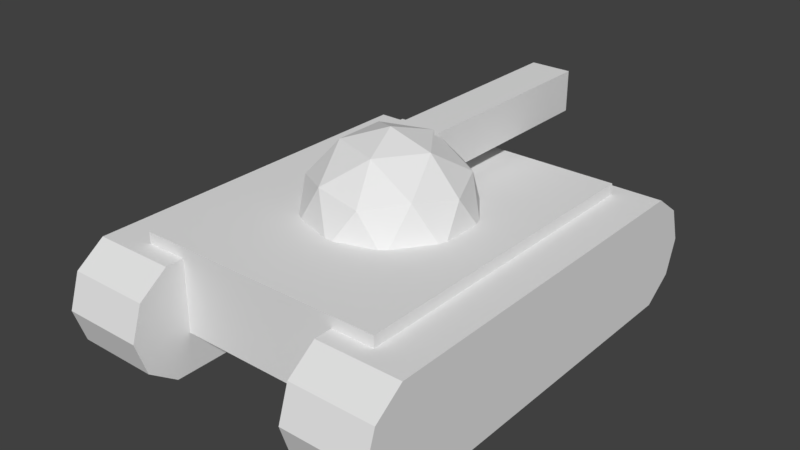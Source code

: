 # Source: unit.blend  (saved by Blender 2.79.0; exported with 4.5.12 LTS)
import bpy
from mathutils import Matrix  # noqa: F401  (used for matrix-valued properties, if any)

bpy.ops.wm.read_factory_settings(use_empty=True)
scene = bpy.context.scene
scene.name = 'Scene'

# ---- collections
col_collection_1 = bpy.data.collections.new('Collection 1'); scene.collection.children.link(col_collection_1)

# ---- materials (node trees are filled in below, after node groups)
mat_material_001 = bpy.data.materials.new('Material.001')
mat_material_001.alpha_threshold = 0.0
mat_material_001.use_transparent_shadow = False
mat_material_001.roughness = 0.5

# ---- material node trees

# ---- world
world_world = bpy.data.worlds.new('World'); scene.world = world_world
world_world.color = (0.05088, 0.05088, 0.05088)
world_world.use_sun_shadow = False
world_world.sun_shadow_jitter_overblur = 0.0
world_world.cycles.sampling_method = 'MANUAL'

# ---- meshes
me_cube_001 = bpy.data.meshes.new('Cube.001')
me_cube_001.from_pydata([(-0.25, 3.0, 0.75), (-0.25, 3.0, 1.25), (0.25, 3.0, 0.75), (0.25, 3.0, 1.25), (0.2764, -0.8506, 0.8581), (-0.7236, -0.5257, 0.8581), (-0.7236, 0.5257, 0.8581), (0.2764, 0.8506, 0.8581), (0.8944, 0.0, 0.8581), (0.0, 0.0, 1.411), (0.6882, -0.5, 0.9366), (-0.2629, -0.809, 0.9366), (-0.8506, 0.0, 0.9366), (-0.2629, 0.809, 0.9366), (0.6882, 0.5, 0.9366), (0.1625, -0.5, 1.261), (0.5257, 0.0, 1.261), (-0.4253, -0.309, 1.261), (-0.4253, 0.309, 1.261), (0.1625, 0.5, 1.261), (2.0, 2.7, -0.3), (1.0, 2.7, -0.3), (2.0, 2.566, 0.1114), (1.0, 2.566, 0.1114), (2.0, 2.216, 0.3657), (1.0, 2.216, 0.3657), (2.0, -2.216, 0.3657), (1.0, -2.216, 0.3657), (2.0, -2.566, 0.1114), (1.0, -2.566, 0.1114), (2.0, -2.7, -0.3), (1.0, -2.7, -0.3), (2.0, -2.566, -0.7114), (1.0, -2.566, -0.7114), (2.0, -2.216, -0.9657), (1.0, -2.216, -0.9657), (2.0, 2.216, -0.9657), (1.0, 2.216, -0.9657), (2.0, 2.566, -0.7114), (1.0, 2.566, -0.7114), (-2.0, 2.7, -0.3), (-1.0, 2.7, -0.3), (-2.0, 2.566, 0.1114), (-1.0, 2.566, 0.1114), (-2.0, 2.216, 0.3657), (-1.0, 2.216, 0.3657), (-2.0, -2.216, 0.3657), (-1.0, -2.216, 0.3657), (-2.0, -2.566, 0.1114), (-1.0, -2.566, 0.1114), (-2.0, -2.7, -0.3), (-1.0, -2.7, -0.3), (-2.0, -2.566, -0.7114), (-1.0, -2.566, -0.7114), (-2.0, -2.216, -0.9657), (-1.0, -2.216, -0.9657), (-2.0, 2.216, -0.9657), (-1.0, 2.216, -0.9657), (-2.0, 2.566, -0.7114), (-1.0, 2.566, -0.7114), (-1.5, -2.0, 0.5), (-1.5, 2.0, 0.5), (1.5, -2.0, 0.5), (1.5, 2.0, 0.5), (1.0, -2.0, -0.5), (-1.0, 2.0, 0.3657), (-1.5, 2.0, 0.3657), (-1.0, -2.0, 0.3657), (1.0, 2.0, 0.3657), (1.0, -2.0, 0.3657), (1.5, 2.0, 0.3657), (-1.5, -2.0, 0.3657), (1.5, -2.0, 0.3657), (1.0, 2.0, -0.5), (-1.0, -2.0, -0.5), (-1.0, 2.0, -0.5), (0.6048, -0.7566, 0.5), (0.5257, -0.8173, 0.5), (0.0551, -0.9702, 0.5), (-0.04458, -0.9676, 0.5), (-0.5327, -0.809, 0.5), (-0.6149, -0.7525, 0.5), (0.9065, -0.3414, 0.5), (-0.9057, -0.3522, 0.5), (-0.934, -0.2566, 0.5), (0.9398, 0.2474, 0.5), (0.9398, -0.2474, 0.5), (-0.934, 0.2566, 0.5), (0.9065, 0.3414, 0.5), (-0.9057, 0.3522, 0.5), (0.6048, 0.7566, 0.5), (-0.6149, 0.7525, 0.5), (-0.5327, 0.809, 0.5), (-0.04458, 0.9676, 0.5), (0.0551, 0.9702, 0.5), (0.5257, 0.8173, 0.5), (-0.25, 0.3818, 1.25), (-0.1696, 0.8768, 0.75), (-0.25, 0.8507, 0.75), (0.2096, 0.8867, 0.75), (0.25, 0.8736, 0.75), (-0.25, 0.81, 0.9347), (-0.25, 0.8184, 0.9108), (-0.25, 0.7997, 0.9464), (0.1657, 0.51, 1.25), (0.1811, 0.5, 1.25), (0.1474, 0.5109, 1.25), (0.25, 0.4051, 1.25), (0.25, 0.8486, 0.8619), (0.25, 0.8649, 0.8154), (0.25, 0.7694, 0.9515), (0.25, 0.5, 1.207)], [], [(0, 1, 3, 2), (2, 3, 107, 111, 110, 108, 109, 100), (0, 2, 100, 99, 97, 98), (3, 1, 96, 106, 104, 105, 107), (4, 10, 15), (5, 11, 17), (6, 12, 18), (7, 108, 110), (8, 14, 16), (16, 19, 9), (16, 14, 111, 107, 105, 19), (14, 7, 110, 111), (19, 18, 9), (19, 106, 96, 103, 13, 18), (13, 6, 18), (18, 17, 9), (18, 12, 17), (12, 5, 17), (17, 15, 9), (17, 11, 15), (11, 4, 15), (15, 16, 9), (15, 10, 16), (10, 8, 16), (20, 21, 23, 22), (22, 23, 25, 24), (24, 25, 68, 70, 72, 69, 27, 26), (26, 27, 29, 28), (28, 29, 31, 30), (30, 31, 33, 32), (32, 33, 35, 34), (34, 35, 37, 36), (23, 21, 39, 37, 35, 33, 31, 29, 27, 69, 64, 73, 68, 25), (36, 37, 39, 38), (38, 39, 21, 20), (20, 22, 24, 26, 28, 30, 32, 34, 36, 38), (40, 42, 43, 41), (42, 44, 45, 43), (44, 46, 47, 67, 71, 66, 65, 45), (46, 48, 49, 47), (48, 50, 51, 49), (50, 52, 53, 51), (52, 54, 55, 53), (54, 56, 57, 55), (43, 45, 65, 75, 74, 67, 47, 49, 51, 53, 55, 57, 59, 41), (56, 58, 59, 57), (58, 40, 41, 59), (40, 58, 56, 54, 52, 50, 48, 46, 44, 42), (63, 85, 86, 82, 76, 77, 78, 79, 80, 81, 83, 84, 60, 62), (75, 65, 66, 61, 63, 70, 68, 73), (66, 71, 60, 61), (72, 70, 63, 62), (74, 75, 73, 64), (64, 69, 72, 62, 60, 71, 67, 74), (60, 84, 87, 89, 91, 92, 93, 94, 95, 90, 88, 85, 63, 61), (85, 88, 14, 8), (84, 83, 5, 12), (93, 92, 13, 102, 98, 97), (80, 79, 11), (91, 89, 6), (92, 91, 6, 13), (87, 84, 12), (81, 80, 11, 5), (90, 95, 7, 14), (86, 85, 8), (78, 77, 4), (82, 86, 8, 10), (76, 82, 10), (83, 81, 5), (95, 94, 99, 100, 109, 7), (88, 90, 14), (77, 76, 10, 4), (89, 87, 12, 6), (79, 78, 4, 11), (94, 93, 97, 99), (109, 108, 7), (101, 102, 13), (104, 106, 19), (103, 101, 13), (98, 102, 101, 103, 96, 1, 0), (105, 104, 19)])
_uv = me_cube_001.uv_layers.new(name='UVMap')
_uv.uv.foreach_set('vector', [0.6553, 0.9289, 0.636, 0.9289, 0.636, 0.9101, 0.6553, 0.9101, 0.8314, 0.8601, 0.812, 0.8601, 0.812, 0.7623, 0.8136, 0.7658, 0.8235, 0.776, 0.827, 0.779, 0.8288, 0.7796, 0.8314, 0.7799, 0.812, 0.8433, 0.7925, 0.8433, 0.7925, 0.7631, 0.7941, 0.7636, 0.8088, 0.7632, 0.812, 0.7623, 0.647, 0.853, 0.6275, 0.853, 0.6275, 0.7544, 0.643, 0.7592, 0.6437, 0.7592, 0.6443, 0.7588, 0.647, 0.7553, 0.7645, 0.913, 0.7607, 0.9286, 0.7475, 0.9091, 0.609, 0.7202, 0.627, 0.7095, 0.6206, 0.7283, 0.6189, 0.9012, 0.6213, 0.8814, 0.636, 0.8931, 0.8164, 0.8977, 0.8164, 0.8967, 0.8202, 0.8963, 0.6533, 0.8816, 0.6493, 0.9004, 0.636, 0.8816, 0.6577, 0.74, 0.6436, 0.7588, 0.6372, 0.74, 0.6577, 0.74, 0.6641, 0.7588, 0.647, 0.7588, 0.647, 0.7553, 0.6443, 0.7588, 0.6436, 0.7588, 0.8229, 0.9126, 0.8164, 0.8977, 0.8202, 0.8963, 0.8314, 0.895, 0.6436, 0.7588, 0.6206, 0.7516, 0.6372, 0.74, 0.6436, 0.7588, 0.643, 0.7592, 0.6275, 0.7544, 0.6275, 0.7701, 0.627, 0.7705, 0.6206, 0.7516, 0.8172, 0.8772, 0.8135, 0.8601, 0.8314, 0.8694, 0.6206, 0.7516, 0.6206, 0.7283, 0.6372, 0.74, 0.6206, 0.7516, 0.604, 0.74, 0.6206, 0.7283, 0.6213, 0.8814, 0.6189, 0.8616, 0.636, 0.8698, 0.6206, 0.7283, 0.6436, 0.7211, 0.6372, 0.74, 0.6206, 0.7283, 0.627, 0.7095, 0.6436, 0.7211, 0.7607, 0.8928, 0.7645, 0.913, 0.7475, 0.9091, 0.6436, 0.7211, 0.6577, 0.74, 0.6372, 0.74, 0.6436, 0.7211, 0.6641, 0.7211, 0.6577, 0.74, 0.6493, 0.8627, 0.6533, 0.8816, 0.636, 0.8816, 0.7181, 0.9029, 0.7181, 0.9406, 0.7015, 0.9406, 0.7015, 0.903, 0.9022, 0.7522, 0.9413, 0.7522, 0.9413, 0.7654, 0.9022, 0.7654, 0.9022, 0.7654, 0.9413, 0.7654, 0.9413, 0.7735, 0.9217, 0.7735, 0.9217, 0.9243, 0.9413, 0.9243, 0.9413, 0.9324, 0.9022, 0.9324, 0.9022, 0.9324, 0.9413, 0.9324, 0.9413, 0.9456, 0.9022, 0.9456, 0.8507, 0.913, 0.8507, 0.8753, 0.8671, 0.8753, 0.8671, 0.913, 0.8671, 0.913, 0.8671, 0.8753, 0.8827, 0.8753, 0.8827, 0.913, 0.7085, 0.9029, 0.6695, 0.9029, 0.6695, 0.8897, 0.7085, 0.8897, 0.7085, 0.8897, 0.6695, 0.8897, 0.6695, 0.7227, 0.7085, 0.7227, 0.5942, 0.908, 0.5783, 0.913, 0.5623, 0.908, 0.5525, 0.8948, 0.5525, 0.7277, 0.5623, 0.7145, 0.5783, 0.7095, 0.5942, 0.7145, 0.604, 0.7277, 0.604, 0.7359, 0.5705, 0.7359, 0.5705, 0.8866, 0.604, 0.8866, 0.604, 0.8948, 0.7085, 0.7227, 0.6695, 0.7227, 0.6695, 0.7095, 0.7085, 0.7095, 0.7334, 0.903, 0.7334, 0.9407, 0.7181, 0.9406, 0.7181, 0.9029, 0.8249, 0.5587, 0.8409, 0.5638, 0.8507, 0.577, 0.8507, 0.744, 0.8409, 0.7572, 0.8249, 0.7623, 0.809, 0.7572, 0.7991, 0.744, 0.7991, 0.577, 0.809, 0.5638, 0.6206, 0.9475, 0.604, 0.9475, 0.604, 0.9098, 0.6206, 0.9098, 0.9413, 0.5587, 0.9413, 0.5719, 0.9022, 0.5719, 0.9022, 0.5587, 0.9413, 0.5719, 0.9413, 0.739, 0.9022, 0.739, 0.9022, 0.7308, 0.9217, 0.7308, 0.9217, 0.5801, 0.9022, 0.5801, 0.9022, 0.5719, 0.9413, 0.739, 0.9413, 0.7522, 0.9022, 0.7522, 0.9022, 0.739, 0.7015, 0.9406, 0.6851, 0.9406, 0.6851, 0.9029, 0.7015, 0.9029, 0.6851, 0.9406, 0.6695, 0.9406, 0.6695, 0.9029, 0.6851, 0.9029, 0.7085, 0.9029, 0.7085, 0.8897, 0.7475, 0.8897, 0.7475, 0.9029, 0.7085, 0.8897, 0.7085, 0.7227, 0.7475, 0.7227, 0.7475, 0.8897, 0.7893, 0.5638, 0.7991, 0.577, 0.7991, 0.5851, 0.7656, 0.5851, 0.7656, 0.7359, 0.7991, 0.7359, 0.7991, 0.744, 0.7893, 0.7572, 0.7733, 0.7623, 0.7574, 0.7572, 0.7475, 0.744, 0.7475, 0.577, 0.7574, 0.5638, 0.7733, 0.5587, 0.7085, 0.7227, 0.7085, 0.7095, 0.7475, 0.7095, 0.7475, 0.7227, 0.6359, 0.9475, 0.6206, 0.9475, 0.6206, 0.9098, 0.6359, 0.9098, 0.8765, 0.5587, 0.8924, 0.5638, 0.9022, 0.577, 0.9022, 0.744, 0.8924, 0.7572, 0.8765, 0.7623, 0.8606, 0.7572, 0.8507, 0.744, 0.8507, 0.577, 0.8606, 0.5638, 0.6695, 0.7095, 0.6477, 0.6434, 0.6477, 0.6248, 0.6464, 0.6213, 0.6346, 0.6056, 0.6315, 0.6033, 0.6132, 0.5976, 0.6093, 0.5977, 0.5902, 0.6036, 0.587, 0.6058, 0.5757, 0.6208, 0.5746, 0.6245, 0.5525, 0.5587, 0.6695, 0.5587, 0.8507, 0.7811, 0.8842, 0.7811, 0.8842, 0.7623, 0.8894, 0.7623, 0.8894, 0.8753, 0.8842, 0.8753, 0.8842, 0.8565, 0.8507, 0.8564, 0.8946, 0.7623, 0.8946, 0.913, 0.8894, 0.913, 0.8894, 0.7623, 0.7916, 0.7623, 0.7916, 0.913, 0.7864, 0.913, 0.7864, 0.7623, 0.6695, 0.7095, 0.6695, 0.5587, 0.7475, 0.5587, 0.7475, 0.7095, 0.7475, 0.7811, 0.7812, 0.7811, 0.7812, 0.7623, 0.7864, 0.7623, 0.7864, 0.8753, 0.7812, 0.8753, 0.7812, 0.8565, 0.7475, 0.8565, 0.5525, 0.5587, 0.5746, 0.6245, 0.5746, 0.6438, 0.5757, 0.6474, 0.587, 0.6625, 0.5902, 0.6646, 0.6093, 0.6706, 0.6132, 0.6707, 0.6315, 0.6649, 0.6346, 0.6626, 0.6464, 0.647, 0.6477, 0.6434, 0.6695, 0.7095, 0.5525, 0.7095, 0.6673, 0.8909, 0.6672, 0.8944, 0.6493, 0.9004, 0.6533, 0.8816, 0.604, 0.8717, 0.6042, 0.8681, 0.6189, 0.8616, 0.6213, 0.8814, 0.8006, 0.8873, 0.7992, 0.8689, 0.8172, 0.8772, 0.8162, 0.8778, 0.8099, 0.8785, 0.8101, 0.8815, 0.7774, 0.8821, 0.7784, 0.9005, 0.7607, 0.8928, 0.6056, 0.9098, 0.6042, 0.8947, 0.6189, 0.9012, 0.7992, 0.8689, 0.7991, 0.8658, 0.8135, 0.8601, 0.8172, 0.8772, 0.604, 0.8911, 0.604, 0.8717, 0.6213, 0.8814, 0.7771, 0.8791, 0.7774, 0.8821, 0.7607, 0.8928, 0.7623, 0.8753, 0.8045, 0.9115, 0.8039, 0.9086, 0.8164, 0.8977, 0.8229, 0.9126, 0.6673, 0.8722, 0.6673, 0.8909, 0.6533, 0.8816, 0.7785, 0.9043, 0.7785, 0.922, 0.7645, 0.913, 0.6672, 0.8687, 0.6673, 0.8722, 0.6533, 0.8816, 0.6493, 0.8627, 0.6658, 0.853, 0.6672, 0.8687, 0.6493, 0.8627, 0.6042, 0.8681, 0.6056, 0.853, 0.6189, 0.8616, 0.8039, 0.9086, 0.8011, 0.8911, 0.8118, 0.8957, 0.812, 0.8972, 0.8145, 0.897, 0.8164, 0.8977, 0.6672, 0.8944, 0.6658, 0.9101, 0.6493, 0.9004, 0.7785, 0.922, 0.7784, 0.925, 0.7607, 0.9286, 0.7645, 0.913, 0.6042, 0.8947, 0.604, 0.8911, 0.6213, 0.8814, 0.6189, 0.9012, 0.7784, 0.9005, 0.7785, 0.9043, 0.7645, 0.913, 0.7607, 0.8928, 0.8011, 0.8911, 0.8006, 0.8873, 0.8101, 0.8815, 0.8118, 0.8957, 0.8145, 0.897, 0.8164, 0.8967, 0.8164, 0.8977, 0.8172, 0.8777, 0.8162, 0.8778, 0.8172, 0.8772, 0.6646, 0.7101, 0.6646, 0.7108, 0.6641, 0.7102, 0.8177, 0.8776, 0.8172, 0.8777, 0.8172, 0.8772, 0.8314, 0.7799, 0.8376, 0.7787, 0.8385, 0.7784, 0.839, 0.778, 0.8507, 0.7623, 0.8507, 0.8609, 0.8314, 0.8609, 0.6645, 0.7095, 0.6646, 0.7101, 0.6641, 0.7102])
me_cube_001.materials.append(mat_material_001)
me_cube_001.use_remesh_preserve_volume = False
me_cube_001.use_remesh_preserve_attributes = False
me_cube_001.use_mirror_vertex_groups = False
me_cube_001.update()

# ---- objects
ob_cube = bpy.data.objects.new('Cube', me_cube_001)

# ---- transforms, parenting, visibility, modifiers, constraints
ob_cube.location = (0.0, 0.0, 1.0)
ob_cube.lineart.crease_threshold = 0.0

# ---- collection membership
col_collection_1.objects.link(ob_cube)

# ---- scene / render settings (as saved in the file)
scene.frame_start = 1; scene.frame_end = 250; scene.frame_set(1)
scene.render.engine = 'BLENDER_EEVEE_NEXT'
scene.render.resolution_percentage = 50
scene.render.dither_intensity = 0.0
scene.cycles.use_denoising = False
scene.cycles.samples = 128
scene.cycles.sampling_pattern = 'TABULATED_SOBOL'
scene.cycles.use_adaptive_sampling = False
scene.cycles.use_light_tree = False
scene.cycles.blur_glossy = 0.0
scene.cycles.sample_clamp_indirect = 0.0
scene.view_settings.view_transform = 'Standard'
bpy.context.view_layer.update()

# ---- added for rendering (the .blend has no active camera and no usable light): camera, sun
cam_auto = bpy.data.cameras.new('AutoCamera')
cam_auto.lens = 50.0
cam_auto.sensor_width = 36.0
cam_auto.clip_end = 1000.0
ob_auto_camera = bpy.data.objects.new('AutoCamera', cam_auto)
scene.collection.objects.link(ob_auto_camera)
ob_auto_camera.location = (6.80768, -8.01921, 6.66869)
ob_auto_camera.rotation_euler = (1.09748, -7.21219e-08, 0.694738)
scene.camera = ob_auto_camera
light_auto_sun = bpy.data.lights.new('AutoSun', 'SUN')
light_auto_sun.energy = 3.0
light_auto_sun.angle = 0.0523599
ob_auto_sun = bpy.data.objects.new('AutoSun', light_auto_sun)
scene.collection.objects.link(ob_auto_sun)
ob_auto_sun.rotation_euler = (0.872665, 0.174533, 0.523599)
bpy.context.view_layer.update()
